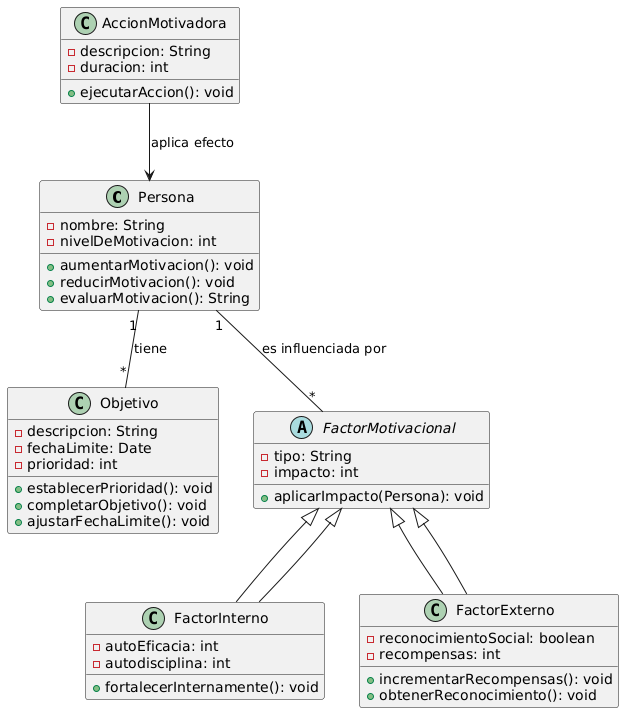

The diagram above was rendered by PlantUML. Its source (embedded in the PNG):
@startuml
class Persona {
  - nombre: String
  - nivelDeMotivacion: int
  + aumentarMotivacion(): void
  + reducirMotivacion(): void
  + evaluarMotivacion(): String
}

class Objetivo {
  - descripcion: String
  - fechaLimite: Date
  - prioridad: int
  + establecerPrioridad(): void
  + completarObjetivo(): void
  + ajustarFechaLimite(): void
}

abstract class FactorMotivacional {
  - tipo: String
  - impacto: int
  + aplicarImpacto(Persona): void
}

class FactorInterno extends FactorMotivacional {
  - autoEficacia: int
  - autodisciplina: int
  + fortalecerInternamente(): void
}

class FactorExterno extends FactorMotivacional {
  - reconocimientoSocial: boolean
  - recompensas: int
  + incrementarRecompensas(): void
  + obtenerReconocimiento(): void
}

class AccionMotivadora {
  - descripcion: String
  - duracion: int
  + ejecutarAccion(): void
}

Persona "1" -- "*" Objetivo : tiene
Persona "1" -- "*" FactorMotivacional : es influenciada por
FactorMotivacional <|-- FactorInterno
FactorMotivacional <|-- FactorExterno
AccionMotivadora --> Persona : aplica efecto
@enduml